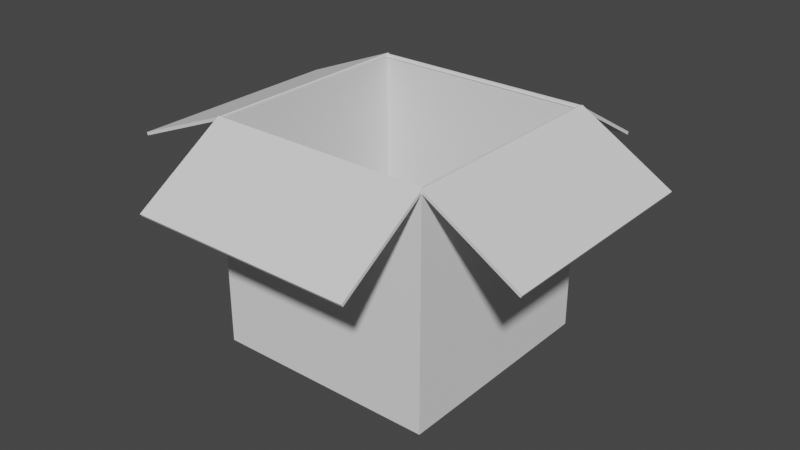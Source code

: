 # Source: box_open.blend  (saved by Blender 2.92.15; exported with 4.5.12 LTS)
import bpy
from mathutils import Matrix  # noqa: F401  (used for matrix-valued properties, if any)

bpy.ops.wm.read_factory_settings(use_empty=True)
scene = bpy.context.scene
scene.name = 'Scene'

# ---- collections
col_collection = bpy.data.collections.new('Collection'); scene.collection.children.link(col_collection)

# ---- world
world_world = bpy.data.worlds.new('World'); scene.world = world_world
world_world.use_nodes = True; world_world.node_tree.nodes.clear()
_N = world_world.node_tree.nodes; _L = world_world.node_tree.links
n0 = _N.new('ShaderNodeOutputWorld'); n0.name = 'World Output'; n0.location = (300, 300)
n1 = _N.new('ShaderNodeBackground'); n1.name = 'Background'; n1.location = (10, 300)
n1.inputs[0].default_value = (0.05088, 0.05088, 0.05088, 1.0)
_L.new(n1.outputs[0], n0.inputs[0])
n0.is_active_output = True
world_world.color = (0.05088, 0.05088, 0.05088)
world_world.use_sun_shadow = False
world_world.sun_shadow_jitter_overblur = 0.0

# ---- meshes
me_cube_002 = bpy.data.meshes.new('Cube.002')
me_cube_002.from_pydata([(-0.007297, -0.5487, -0.2647), (-0.007297, -0.5487, 0.2647), (-0.007297, 0.5487, -0.2647), (-0.007297, 0.5487, 0.2647), (0.007297, -0.5487, -0.2647), (0.007297, -0.5487, 0.2647), (0.007297, 0.5487, -0.2647), (0.007297, 0.5487, 0.2647)], [], [(0, 1, 3, 2), (2, 3, 7, 6), (6, 7, 5, 4), (4, 5, 1, 0), (2, 6, 4, 0), (7, 3, 1, 5)])
_uv = me_cube_002.uv_layers.new(name='UVMap')
_uv.uv.foreach_set('vector', [0.375, 0.0, 0.625, 0.0, 0.625, 0.25, 0.375, 0.25, 0.375, 0.25, 0.625, 0.25, 0.625, 0.5, 0.375, 0.5, 0.375, 0.5, 0.625, 0.5, 0.625, 0.75, 0.375, 0.75, 0.375, 0.75, 0.625, 0.75, 0.625, 1.0, 0.375, 1.0, 0.125, 0.5, 0.375, 0.5, 0.375, 0.75, 0.125, 0.75, 0.625, 0.5, 0.875, 0.5, 0.875, 0.75, 0.625, 0.75])
me_cube_002.use_remesh_fix_poles = True
me_cube_002.use_remesh_preserve_attributes = False
me_cube_002.use_mirror_vertex_groups = False
me_cube_002.update()
me_cube_003 = bpy.data.meshes.new('Cube.003')
me_cube_003.from_pydata([(-0.007297, -0.5487, -0.2647), (-0.007297, -0.5487, 0.2647), (-0.007297, 0.5487, -0.2647), (-0.007297, 0.5487, 0.2647), (0.007297, -0.5487, -0.2647), (0.007297, -0.5487, 0.2647), (0.007297, 0.5487, -0.2647), (0.007297, 0.5487, 0.2647)], [], [(0, 1, 3, 2), (2, 3, 7, 6), (6, 7, 5, 4), (4, 5, 1, 0), (2, 6, 4, 0), (7, 3, 1, 5)])
_uv = me_cube_003.uv_layers.new(name='UVMap')
_uv.uv.foreach_set('vector', [0.375, 0.0, 0.625, 0.0, 0.625, 0.25, 0.375, 0.25, 0.375, 0.25, 0.625, 0.25, 0.625, 0.5, 0.375, 0.5, 0.375, 0.5, 0.625, 0.5, 0.625, 0.75, 0.375, 0.75, 0.375, 0.75, 0.625, 0.75, 0.625, 1.0, 0.375, 1.0, 0.125, 0.5, 0.375, 0.5, 0.375, 0.75, 0.125, 0.75, 0.625, 0.5, 0.875, 0.5, 0.875, 0.75, 0.625, 0.75])
me_cube_003.use_remesh_fix_poles = True
me_cube_003.use_remesh_preserve_attributes = False
me_cube_003.use_mirror_vertex_groups = False
me_cube_003.update()
me_cube_004 = bpy.data.meshes.new('Cube.004')
me_cube_004.from_pydata([(-0.007297, -0.5487, -0.2647), (-0.007297, -0.5487, 0.2647), (-0.007297, 0.5487, -0.2647), (-0.007297, 0.5487, 0.2647), (0.007297, -0.5487, -0.2647), (0.007297, -0.5487, 0.2647), (0.007297, 0.5487, -0.2647), (0.007297, 0.5487, 0.2647)], [], [(0, 1, 3, 2), (2, 3, 7, 6), (6, 7, 5, 4), (4, 5, 1, 0), (2, 6, 4, 0), (7, 3, 1, 5)])
_uv = me_cube_004.uv_layers.new(name='UVMap')
_uv.uv.foreach_set('vector', [0.375, 0.0, 0.625, 0.0, 0.625, 0.25, 0.375, 0.25, 0.375, 0.25, 0.625, 0.25, 0.625, 0.5, 0.375, 0.5, 0.375, 0.5, 0.625, 0.5, 0.625, 0.75, 0.375, 0.75, 0.375, 0.75, 0.625, 0.75, 0.625, 1.0, 0.375, 1.0, 0.125, 0.5, 0.375, 0.5, 0.375, 0.75, 0.125, 0.75, 0.625, 0.5, 0.875, 0.5, 0.875, 0.75, 0.625, 0.75])
me_cube_004.use_remesh_fix_poles = True
me_cube_004.use_remesh_preserve_attributes = False
me_cube_004.use_mirror_vertex_groups = False
me_cube_004.update()
me_cube_006 = bpy.data.meshes.new('Cube.006')
me_cube_006.from_pydata([(-0.007297, -0.5487, -0.2647), (-0.007297, -0.5487, 0.2647), (-0.007297, 0.5487, -0.2647), (-0.007297, 0.5487, 0.2647), (0.007297, -0.5487, -0.2647), (0.007297, -0.5487, 0.2647), (0.007297, 0.5487, -0.2647), (0.007297, 0.5487, 0.2647)], [], [(0, 1, 3, 2), (2, 3, 7, 6), (6, 7, 5, 4), (4, 5, 1, 0), (2, 6, 4, 0), (7, 3, 1, 5)])
_uv = me_cube_006.uv_layers.new(name='UVMap')
_uv.uv.foreach_set('vector', [0.375, 0.0, 0.625, 0.0, 0.625, 0.25, 0.375, 0.25, 0.375, 0.25, 0.625, 0.25, 0.625, 0.5, 0.375, 0.5, 0.375, 0.5, 0.625, 0.5, 0.625, 0.75, 0.375, 0.75, 0.375, 0.75, 0.625, 0.75, 0.625, 1.0, 0.375, 1.0, 0.125, 0.5, 0.375, 0.5, 0.375, 0.75, 0.125, 0.75, 0.625, 0.5, 0.875, 0.5, 0.875, 0.75, 0.625, 0.75])
me_cube_006.use_remesh_fix_poles = True
me_cube_006.use_remesh_preserve_attributes = False
me_cube_006.use_mirror_vertex_groups = False
me_cube_006.update()
me_cube_001 = bpy.data.meshes.new('Cube.001')
me_cube_001.from_pydata([(-0.5479, -0.5479, -0.5479), (-0.5342, -0.5342, 0.5479), (-0.5479, 0.5479, -0.5479), (-0.5342, 0.5342, 0.5479), (0.5479, -0.5479, -0.5479), (0.5342, -0.5342, 0.5479), (0.5479, 0.5479, -0.5479), (0.5342, 0.5342, 0.5479), (-0.5479, -0.5479, 0.5479), (-0.5479, 0.5479, 0.5479), (0.5479, 0.5479, 0.5479), (0.5479, -0.5479, 0.5479), (-0.5342, -0.5342, -0.5369), (-0.5342, 0.5342, -0.5369), (0.5342, 0.5342, -0.5369), (0.5342, -0.5342, -0.5369)], [], [(0, 8, 9, 2), (2, 9, 10, 6), (6, 10, 11, 4), (4, 11, 8, 0), (2, 6, 4, 0), (7, 3, 13, 14), (1, 3, 9, 8), (3, 7, 10, 9), (7, 5, 11, 10), (5, 1, 8, 11), (14, 13, 12, 15), (5, 7, 14, 15), (3, 1, 12, 13), (1, 5, 15, 12)])
_uv = me_cube_001.uv_layers.new(name='UVMap')
_uv.uv.foreach_set('vector', [0.375, 0.0, 0.625, 0.0, 0.625, 0.25, 0.375, 0.25, 0.375, 0.25, 0.625, 0.25, 0.625, 0.5, 0.375, 0.5, 0.375, 0.5, 0.625, 0.5, 0.625, 0.75, 0.375, 0.75, 0.375, 0.75, 0.625, 0.75, 0.625, 1.0, 0.375, 1.0, 0.125, 0.5, 0.375, 0.5, 0.375, 0.75, 0.125, 0.75, 0.6281, 0.5031, 0.8719, 0.5031, 0.8719, 0.5031, 0.6281, 0.5031, 0.8719, 0.7469, 0.8719, 0.5031, 0.875, 0.5, 0.875, 0.75, 0.8719, 0.5031, 0.6281, 0.5031, 0.625, 0.5, 0.875, 0.5, 0.6281, 0.5031, 0.6281, 0.7469, 0.625, 0.75, 0.625, 0.5, 0.6281, 0.7469, 0.8719, 0.7469, 0.875, 0.75, 0.625, 0.75, 0.6281, 0.5031, 0.8719, 0.5031, 0.8719, 0.7469, 0.6281, 0.7469, 0.6281, 0.7469, 0.6281, 0.5031, 0.6281, 0.5031, 0.6281, 0.7469, 0.8719, 0.5031, 0.8719, 0.7469, 0.8719, 0.7469, 0.8719, 0.5031, 0.8719, 0.7469, 0.6281, 0.7469, 0.6281, 0.7469, 0.8719, 0.7469])
me_cube_001.use_remesh_fix_poles = True
me_cube_001.use_remesh_preserve_attributes = False
me_cube_001.use_mirror_vertex_groups = False
me_cube_001.update()

# ---- objects
ob_cube = bpy.data.objects.new('Cube', me_cube_002)
ob_cube_001 = bpy.data.objects.new('Cube.001', me_cube_003)
ob_cube_002 = bpy.data.objects.new('Cube.002', me_cube_004)
ob_cube_003 = bpy.data.objects.new('Cube.003', me_cube_006)
ob_mainbody = bpy.data.objects.new('MainBody', me_cube_001)

# ---- transforms, parenting, visibility, modifiers, constraints
ob_cube.location = (-0.7816, 0.0, 0.9999)
ob_cube.rotation_euler = (2.595e-08, 1.189, -2.595e-08)
ob_cube.lineart.crease_threshold = 0.0
ob_cube_001.location = (0.77, 0.0, 0.96)
ob_cube_001.rotation_euler = (-3.709e-08, 2.11, 3.709e-08)
ob_cube_001.lineart.crease_threshold = 0.0
ob_cube_002.location = (-0.0005134, 0.763, 0.9632)
ob_cube_002.rotation_euler = (-3.142, 1.048, -1.571)
ob_cube_002.scale = (1.0, 0.995, 1.0)
ob_cube_002.lineart.crease_threshold = 0.0
ob_cube_003.location = (0.001881, -0.7589, 0.9573)
ob_cube_003.rotation_euler = (-3.142, -0.9998, -1.571)
ob_cube_003.scale = (1.0, 0.995, 1.0)
ob_cube_003.lineart.crease_threshold = 0.0
ob_mainbody.location = (0.0, 0.0, 0.5521)
ob_mainbody.lineart.crease_threshold = 0.0

# ---- collection membership
col_collection.objects.link(ob_cube)
col_collection.objects.link(ob_cube_001)
col_collection.objects.link(ob_cube_002)
col_collection.objects.link(ob_cube_003)
col_collection.objects.link(ob_mainbody)

# ---- scene / render settings (as saved in the file)
scene.frame_start = 1; scene.frame_end = 250; scene.frame_set(1)
scene.render.engine = 'BLENDER_EEVEE_NEXT'
scene.cycles.use_denoising = False
scene.cycles.samples = 128
scene.cycles.sampling_pattern = 'TABULATED_SOBOL'
scene.cycles.use_adaptive_sampling = False
scene.cycles.use_light_tree = False
scene.view_settings.view_transform = 'Filmic'
bpy.context.view_layer.update()

# ---- added for rendering (the .blend has no active camera and no usable light): camera, sun
cam_auto = bpy.data.cameras.new('AutoCamera')
cam_auto.lens = 50.0
cam_auto.sensor_width = 36.0
cam_auto.clip_end = 1000.0
ob_auto_camera = bpy.data.objects.new('AutoCamera', cam_auto)
scene.collection.objects.link(ob_auto_camera)
ob_auto_camera.location = (2.8019, -3.37454, 2.80854)
ob_auto_camera.rotation_euler = (1.09748, -7.21219e-08, 0.694738)
scene.camera = ob_auto_camera
light_auto_sun = bpy.data.lights.new('AutoSun', 'SUN')
light_auto_sun.energy = 3.0
light_auto_sun.angle = 0.0523599
ob_auto_sun = bpy.data.objects.new('AutoSun', light_auto_sun)
scene.collection.objects.link(ob_auto_sun)
ob_auto_sun.rotation_euler = (0.872665, 0.174533, 0.523599)
bpy.context.view_layer.update()
